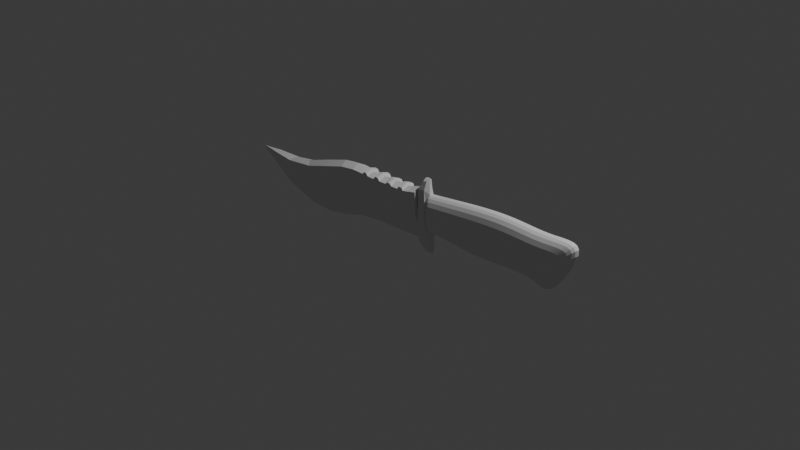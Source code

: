 # Source: 12_hunting_knife.blend  (saved by Blender 5.0.119; exported with 4.5.12 LTS)
import bpy
from mathutils import Matrix  # noqa: F401  (used for matrix-valued properties, if any)

bpy.ops.wm.read_factory_settings(use_empty=True)
scene = bpy.context.scene
scene.name = 'Scene'

# ---- collections
col_collection = bpy.data.collections.new('Collection'); scene.collection.children.link(col_collection)

# ---- world
world_world = bpy.data.worlds.new('World'); scene.world = world_world
world_world.use_nodes = True; world_world.node_tree.nodes.clear()
_N = world_world.node_tree.nodes; _L = world_world.node_tree.links
n0 = _N.new('ShaderNodeOutputWorld'); n0.name = 'World Output'; n0.location = (200, 100)
n1 = _N.new('ShaderNodeBackground'); n1.name = 'Background'; n1.location = (-200, 100)
n1.inputs[0].default_value = (0.05088, 0.05088, 0.05088, 1.0)
_L.new(n1.outputs[0], n0.inputs[0])
n0.is_active_output = True
world_world.color = (0.05088, 0.05088, 0.05088)
world_world.sun_shadow_jitter_overblur = 0.0

# ---- cameras
cam_camera = bpy.data.cameras.new('Camera')
cam_camera.clip_end = 100.0
cam_camera.ortho_scale = 7.314

# ---- lights
light_light = bpy.data.lights.new('Light', 'POINT')
light_light.energy = 1000.0
light_light.shadow_soft_size = 0.1

# ---- meshes
me_cube_002 = bpy.data.meshes.new('Cube.002')
me_cube_002.from_pydata([(0.479, -0.111, 0.3633), (0.7296, -0.111, 0.3966), (0.9832, -0.111, 0.4329), (1.24, -0.111, 0.4633), (1.496, -0.111, 0.4763), (1.738, -0.111, 0.4647), (1.903, -0.1113, 0.4667), (2.079, -0.111, 0.4894), (2.223, -0.09492, 0.4636), (1.957, -0.07814, -0.004432), (1.825, -0.111, 0.07139), (1.732, -0.111, 0.08733), (1.563, -0.111, 0.09023), (1.364, -0.111, 0.07574), (1.169, -0.111, 0.05401), (0.9586, -0.111, 0.06125), (0.7311, -0.111, 0.07574), (0.4862, -0.111, 0.07864), (0.3979, 0.0, 0.4482), (0.6737, 0.0, 0.4849), (0.9527, 0.0, 0.5247), (1.235, 0.0, 0.5582), (1.517, 0.0, 0.5726), (1.783, 0.0, 0.5598), (1.965, 0.0, 0.5619), (2.158, 0.0, 0.5869), (2.394, 0.0, 0.5645), (2.025, 0.0, -0.09122), (1.879, 0.0, -0.007778), (1.777, 0.0, 0.00976), (1.59, 0.0, 0.01295), (1.372, 0.0, -0.002995), (1.157, 0.0, -0.02691), (0.9256, 0.0, -0.01894), (0.6753, 0.0, -0.002995), (0.4059, 0.0, 0.0001941), (0.4986, -0.111, 0.3659), (0.506, -0.111, 0.07841), (0.4194, 0.0, 0.4511), (0.4276, 0.0, -6.3e-05)], [], [(8, 7, 10, 9), (6, 11, 10, 7), (5, 12, 11, 6), (4, 13, 12, 5), (3, 14, 13, 4), (2, 15, 14, 3), (1, 16, 15, 2), (36, 37, 16, 1), (37, 17, 35, 39), (9, 10, 28, 27), (17, 0, 18, 35), (2, 3, 21, 20), (10, 11, 29, 28), (3, 4, 22, 21), (11, 12, 30, 29), (4, 5, 23, 22), (12, 13, 31, 30), (5, 6, 24, 23), (13, 14, 32, 31), (6, 7, 25, 24), (14, 15, 33, 32), (7, 8, 26, 25), (36, 1, 19, 38), (15, 16, 34, 33), (8, 9, 27, 26), (1, 2, 20, 19), (0, 36, 38, 18), (16, 37, 39, 34), (0, 17, 37, 36)])
_uv = me_cube_002.uv_layers.new(name='UVMap')
_uv.uv.foreach_set('vector', [0.0, 0.0, 0.0, 0.0, 0.0, 0.0, 0.0, 0.0, 0.0, 0.0, 0.0, 0.0, 0.0, 0.0, 0.0, 0.0, 0.0, 0.0, 0.0, 0.0, 0.0, 0.0, 0.0, 0.0, 0.0, 0.0, 0.0, 0.0, 0.0, 0.0, 0.0, 0.0, 0.0, 0.0, 0.0, 0.0, 0.0, 0.0, 0.0, 0.0, 0.0, 0.0, 0.0, 0.0, 0.0, 0.0, 0.0, 0.0, 0.0, 0.0, 0.0, 0.0, 0.0, 0.0, 0.0, 0.0, 0.0, 0.0, 0.0, 0.0, 0.0, 0.0, 0.0, 0.0, 0.0, 0.0, 0.0, 0.0, 0.0, 0.0, 0.0, 0.0, 0.0, 0.0, 0.0, 0.0, 0.0, 0.0, 0.0, 0.0, 0.0, 0.0, 0.0, 0.0, 0.0, 0.0, 0.0, 0.0, 0.0, 0.0, 0.0, 0.0, 0.0, 0.0, 0.0, 0.0, 0.0, 0.0, 0.0, 0.0, 0.0, 0.0, 0.0, 0.0, 0.0, 0.0, 0.0, 0.0, 0.0, 0.0, 0.0, 0.0, 0.0, 0.0, 0.0, 0.0, 0.0, 0.0, 0.0, 0.0, 0.0, 0.0, 0.0, 0.0, 0.0, 0.0, 0.0, 0.0, 0.0, 0.0, 0.0, 0.0, 0.0, 0.0, 0.0, 0.0, 0.0, 0.0, 0.0, 0.0, 0.0, 0.0, 0.0, 0.0, 0.0, 0.0, 0.0, 0.0, 0.0, 0.0, 0.0, 0.0, 0.0, 0.0, 0.0, 0.0, 0.0, 0.0, 0.0, 0.0, 0.0, 0.0, 0.0, 0.0, 0.0, 0.0, 0.0, 0.0, 0.0, 0.0, 0.0, 0.0, 0.0, 0.0, 0.0, 0.0, 0.0, 0.0, 0.0, 0.0, 0.0, 0.0, 0.0, 0.0, 0.0, 0.0, 0.0, 0.0, 0.0, 0.0, 0.0, 0.0, 0.0, 0.0, 0.0, 0.0, 0.0, 0.0, 0.0, 0.0, 0.0, 0.0, 0.0, 0.0, 0.0, 0.0, 0.0, 0.0, 0.0, 0.0, 0.0, 0.0, 0.0, 0.0, 0.0, 0.0, 0.0, 0.0, 0.0, 0.0, 0.0, 0.0, 0.0, 0.0, 0.0, 0.0, 0.0, 0.0, 0.0, 0.0, 0.0, 0.0])
me_cube_002.update()
me_cube_004 = bpy.data.meshes.new('Cube.004')
me_cube_004.from_pydata([(0.332, -0.0672, 0.01894), (0.3371, -0.06288, 0.4612), (0.3064, -0.01701, 0.01894), (0.3153, -0.02141, 0.4612), (0.4373, -0.06765, 0.0278), (0.41, -0.056, 0.4664), (0.4685, -0.01746, 0.0278), (0.4603, -0.02178, 0.4293), (0.3825, -0.03968, 0.5527), (0.384, -0.01891, 0.5758), (0.4319, -0.008355, 0.5843), (0.4227, -0.03309, 0.5618), (0.3352, -0.02242, -0.09858), (0.3557, -0.06188, -0.09858), (0.4713, -0.01645, -0.1008), (0.4499, -0.0567, -0.09718), (0.4176, -0.02007, -0.2072), (0.4182, -0.03771, -0.1897), (0.4831, -0.01249, -0.2002), (0.4714, -0.03363, -0.1842), (0.3167, 0.0, 0.4592), (0.3078, 0.0, 0.01685), (0.4698, 0.0, 0.02571), (0.4617, 0.0, 0.4272), (0.3872, 0.0, 0.5837), (0.437, 0.0, 0.5903), (0.4721, 0.0, -0.09837), (0.3365, 0.0, -0.1007), (0.4907, 0.0, -0.2147), (0.4275, 0.0, -0.22)], [], [(0, 1, 3, 2), (12, 2, 21, 27), (6, 7, 5, 4), (4, 5, 1, 0), (6, 14, 26, 22), (3, 1, 8, 9), (10, 9, 8, 11), (1, 5, 11, 8), (3, 9, 24, 20), (5, 7, 10, 11), (14, 15, 19, 18), (0, 2, 12, 13), (6, 4, 15, 14), (4, 0, 13, 15), (16, 18, 19, 17), (13, 12, 16, 17), (15, 13, 17, 19), (16, 12, 27, 29), (18, 16, 29, 28), (10, 7, 23, 25), (14, 18, 28, 26), (7, 6, 22, 23), (9, 10, 25, 24), (2, 3, 20, 21)])
_uv = me_cube_004.uv_layers.new(name='UVMap')
_uv.uv.foreach_set('vector', [0.375, 0.0, 0.625, 0.0, 0.625, 0.25, 0.375, 0.25, 0.375, 0.25, 0.375, 0.25, 0.375, 0.25, 0.375, 0.25, 0.375, 0.5, 0.625, 0.5, 0.625, 0.75, 0.375, 0.75, 0.375, 0.75, 0.625, 0.75, 0.625, 1.0, 0.375, 1.0, 0.375, 0.5, 0.375, 0.5, 0.375, 0.5, 0.375, 0.5, 0.625, 0.25, 0.625, 0.0, 0.625, 0.0, 0.625, 0.25, 0.625, 0.5, 0.875, 0.5, 0.875, 0.75, 0.625, 0.75, 0.625, 1.0, 0.625, 0.75, 0.625, 0.75, 0.625, 1.0, 0.625, 0.25, 0.625, 0.25, 0.625, 0.25, 0.625, 0.25, 0.625, 0.75, 0.625, 0.5, 0.625, 0.5, 0.625, 0.75, 0.375, 0.5, 0.375, 0.75, 0.375, 0.75, 0.375, 0.5, 0.375, 0.0, 0.375, 0.25, 0.375, 0.25, 0.375, 0.0, 0.375, 0.5, 0.375, 0.75, 0.375, 0.75, 0.375, 0.5, 0.375, 0.75, 0.375, 1.0, 0.375, 1.0, 0.375, 0.75, 0.125, 0.5, 0.375, 0.5, 0.375, 0.75, 0.125, 0.75, 0.375, 0.0, 0.375, 0.25, 0.375, 0.25, 0.375, 0.0, 0.375, 0.75, 0.375, 1.0, 0.375, 1.0, 0.375, 0.75, 0.375, 0.25, 0.375, 0.25, 0.375, 0.25, 0.375, 0.25, 0.375, 0.5, 0.125, 0.5, 0.125, 0.5, 0.375, 0.5, 0.625, 0.5, 0.625, 0.5, 0.625, 0.5, 0.625, 0.5, 0.375, 0.5, 0.375, 0.5, 0.375, 0.5, 0.375, 0.5, 0.625, 0.5, 0.375, 0.5, 0.375, 0.5, 0.625, 0.5, 0.875, 0.5, 0.625, 0.5, 0.625, 0.5, 0.875, 0.5, 0.375, 0.25, 0.625, 0.25, 0.625, 0.25, 0.375, 0.25])
me_cube_004.update()
me_plane = bpy.data.meshes.new('Plane')
me_plane.from_pydata([(-2.026, 0.0, -0.002451), (-2.003, 0.0, 0.1464), (-1.995, -0.04962, 0.07737), (-1.983, -0.03739, 0.1457), (0.2454, -0.0817, 0.4074), (0.3066, -0.08183, 0.4206), (0.2314, -0.07497, 0.202), (0.3061, -0.07775, 0.1991), (0.1913, -0.07981, 0.3927), (0.1705, -0.07242, 0.2007), (0.1314, -0.07941, 0.3819), (0.1096, -0.07193, 0.1962), (-0.6043, -0.08522, 0.3783), (-0.6294, -0.07779, 0.125), (0.03275, -0.07248, 0.1906), (0.05518, -0.07993, 0.3758), (0.1191, -0.08092, 0.4086), (0.076, -0.08093, 0.4085), (-0.05382, -0.07297, 0.1875), (-0.03001, -0.08048, 0.3749), (-0.1411, -0.0732, 0.1871), (-0.1167, -0.08081, 0.3746), (-0.05306, -0.08099, 0.3974), (-0.08675, -0.08106, 0.399), (-0.2296, -0.0738, 0.1865), (-0.2058, -0.08134, 0.3718), (-0.3194, -0.07357, 0.1842), (-0.2968, -0.08101, 0.3689), (-0.2312, -0.08223, 0.4033), (-0.267, -0.08225, 0.4041), (-0.4059, -0.07212, 0.1788), (-0.3842, -0.07959, 0.3697), (-0.4754, -0.07176, 0.169), (-0.4547, -0.07944, 0.3731), (-0.4046, -0.08038, 0.3969), (-0.4392, -0.0805, 0.4014), (-0.5338, -0.07338, 0.1544), (-0.5129, -0.08115, 0.3749), (-0.7797, -0.09118, 0.3567), (-0.8002, -0.08269, 0.07202), (-1.03, -0.09144, 0.2824), (-1.036, -0.07927, 0.02505), (-1.329, -0.0829, 0.1908), (-1.313, -0.07361, 0.01362), (-1.687, -0.06602, 0.1394), (-1.723, -0.06181, 0.01235), (-2.133, -0.01112, 0.1432), (-2.124, -0.0244, 0.09733), (0.2471, 0.0, 0.4449), (0.3009, 0.0, 0.4614), (0.252, 0.0, -0.09929), (0.3244, 0.0, -0.09434), (0.1981, 0.0, 0.4275), (0.1942, 0.0, -0.1031), (0.1341, 0.0, 0.416), (0.1287, 0.0, -0.1072), (-0.6264, 0.0, 0.4111), (-0.6321, 0.0, -0.1803), (0.04417, 0.0, -0.1113), (0.05022, 0.0, 0.4117), (0.1127, 0.0, 0.4421), (0.07597, 0.0, 0.4409), (-0.04713, 0.0, -0.1142), (-0.04004, 0.0, 0.4114), (-0.135, 0.0, -0.1165), (-0.127, 0.0, 0.4089), (-0.06505, 0.0, 0.4304), (-0.09955, 0.0, 0.4304), (-0.2198, 0.0, -0.1201), (-0.2123, 0.0, 0.403), (-0.3091, 0.0, -0.1272), (-0.3032, 0.0, 0.3961), (-0.2361, 0.0, 0.4308), (-0.2725, 0.0, 0.4267), (-0.3977, 0.0, -0.1366), (-0.3934, 0.0, 0.3934), (-0.4728, 0.0, -0.1462), (-0.4694, 0.0, 0.3967), (-0.4163, 0.0, 0.4182), (-0.4478, 0.0, 0.4224), (-0.5351, 0.0, -0.1564), (-0.5315, 0.0, 0.4014), (-0.8109, 0.0, 0.3962), (-0.8202, 0.0, -0.2356), (-1.091, 0.0, 0.3114), (-1.092, 0.0, -0.291), (-1.428, 0.0, 0.202), (-1.404, 0.0, -0.2782), (-1.702, 0.0, 0.1463), (-1.774, 0.0, -0.1632), (-2.214, 0.0, 0.1465), (-2.202, 0.0, 0.1095)], [], [(5, 49, 51, 7), (3, 2, 47, 46), (4, 5, 7, 6), (4, 6, 9, 8), (8, 9, 11, 10), (37, 36, 13, 12), (10, 15, 17, 16), (10, 11, 14, 15), (15, 14, 18, 19), (19, 21, 23, 22), (19, 18, 20, 21), (21, 20, 24, 25), (25, 27, 29, 28), (25, 24, 26, 27), (27, 26, 30, 31), (31, 33, 35, 34), (31, 30, 32, 33), (33, 32, 36, 37), (12, 13, 39, 38), (38, 39, 41, 40), (40, 41, 43, 42), (42, 43, 45, 44), (7, 51, 50, 6), (24, 68, 70, 26), (41, 85, 87, 43), (16, 60, 54, 10), (34, 78, 75, 31), (6, 50, 53, 9), (43, 87, 89, 45), (15, 59, 61, 17), (33, 77, 79, 35), (31, 75, 71, 27), (14, 58, 62, 18), (32, 76, 80, 36), (8, 52, 48, 4), (29, 73, 72, 28), (44, 88, 86, 42), (18, 62, 64, 20), (12, 56, 81, 37), (9, 53, 55, 11), (3, 1, 88, 44), (38, 82, 56, 12), (28, 72, 69, 25), (10, 54, 52, 8), (27, 71, 73, 29), (25, 69, 65, 21), (36, 80, 57, 13), (26, 70, 74, 30), (23, 67, 66, 22), (13, 57, 83, 39), (30, 74, 76, 32), (47, 91, 90, 46), (40, 84, 82, 38), (11, 55, 58, 14), (2, 0, 91, 47), (22, 66, 63, 19), (21, 65, 67, 23), (39, 83, 85, 41), (19, 63, 59, 15), (37, 81, 77, 33), (20, 64, 68, 24), (42, 86, 84, 40), (17, 61, 60, 16), (35, 79, 78, 34), (45, 89, 0, 2), (44, 45, 2, 3), (46, 90, 1, 3), (4, 48, 49, 5)])
_uv = me_plane.uv_layers.new(name='UVMap')
_uv.uv.foreach_set('vector', [1.0, 0.0, 1.0, 0.0, 1.0, 1.0, 1.0, 1.0, 0.0, 0.0, 0.0, 1.0, 0.0, 1.0, 0.0, 0.0, 0.0, 0.0, 1.0, 0.0, 1.0, 1.0, 0.0, 1.0, 0.0, 0.0, 0.0, 1.0, 0.0, 1.0, 0.0, 0.0, 0.0, 0.0, 0.0, 1.0, 0.0, 1.0, 0.0, 0.0, 0.0, 0.0, 0.0, 1.0, 0.0, 1.0, 0.0, 0.0, 0.0, 0.0, 0.0, 0.0, 0.0, 0.0, 0.0, 0.0, 0.0, 0.0, 0.0, 1.0, 0.0, 1.0, 0.0, 0.0, 0.0, 0.0, 0.0, 1.0, 0.0, 1.0, 0.0, 0.0, 0.0, 0.0, 0.0, 0.0, 0.0, 0.0, 0.0, 0.0, 0.0, 0.0, 0.0, 1.0, 0.0, 1.0, 0.0, 0.0, 0.0, 0.0, 0.0, 1.0, 0.0, 1.0, 0.0, 0.0, 0.0, 0.0, 0.0, 0.0, 0.0, 0.0, 0.0, 0.0, 0.0, 0.0, 0.0, 1.0, 0.0, 1.0, 0.0, 0.0, 0.0, 0.0, 0.0, 1.0, 0.0, 1.0, 0.0, 0.0, 0.0, 0.0, 0.0, 0.0, 0.0, 0.0, 0.0, 0.0, 0.0, 0.0, 0.0, 1.0, 0.0, 1.0, 0.0, 0.0, 0.0, 0.0, 0.0, 1.0, 0.0, 1.0, 0.0, 0.0, 0.0, 0.0, 0.0, 1.0, 0.0, 1.0, 0.0, 0.0, 0.0, 0.0, 0.0, 1.0, 0.0, 1.0, 0.0, 0.0, 0.0, 0.0, 0.0, 1.0, 0.0, 1.0, 0.0, 0.0, 0.0, 0.0, 0.0, 1.0, 0.0, 1.0, 0.0, 0.0, 1.0, 1.0, 1.0, 1.0, 0.0, 1.0, 0.0, 1.0, 0.0, 1.0, 0.0, 1.0, 0.0, 1.0, 0.0, 1.0, 0.0, 1.0, 0.0, 1.0, 0.0, 1.0, 0.0, 1.0, 0.0, 0.0, 0.0, 0.0, 0.0, 0.0, 0.0, 0.0, 0.0, 0.0, 0.0, 0.0, 0.0, 0.0, 0.0, 0.0, 0.0, 1.0, 0.0, 1.0, 0.0, 1.0, 0.0, 1.0, 0.0, 1.0, 0.0, 1.0, 0.0, 1.0, 0.0, 1.0, 0.0, 0.0, 0.0, 0.0, 0.0, 0.0, 0.0, 0.0, 0.0, 0.0, 0.0, 0.0, 0.0, 0.0, 0.0, 0.0, 0.0, 0.0, 0.0, 0.0, 0.0, 0.0, 0.0, 0.0, 0.0, 1.0, 0.0, 1.0, 0.0, 1.0, 0.0, 1.0, 0.0, 1.0, 0.0, 1.0, 0.0, 1.0, 0.0, 1.0, 0.0, 0.0, 0.0, 0.0, 0.0, 0.0, 0.0, 0.0, 0.0, 0.0, 0.0, 0.0, 0.0, 0.0, 0.0, 0.0, 0.0, 0.0, 0.0, 0.0, 0.0, 0.0, 0.0, 0.0, 0.0, 1.0, 0.0, 1.0, 0.0, 1.0, 0.0, 1.0, 0.0, 0.0, 0.0, 0.0, 0.0, 0.0, 0.0, 0.0, 0.0, 1.0, 0.0, 1.0, 0.0, 1.0, 0.0, 1.0, 0.0, 0.0, 0.0, 0.0, 0.0, 0.0, 0.0, 0.0, 0.0, 0.0, 0.0, 0.0, 0.0, 0.0, 0.0, 0.0, 0.0, 0.0, 0.0, 0.0, 0.0, 0.0, 0.0, 0.0, 0.0, 0.0, 0.0, 0.0, 0.0, 0.0, 0.0, 0.0, 0.0, 0.0, 0.0, 0.0, 0.0, 0.0, 0.0, 0.0, 0.0, 0.0, 0.0, 0.0, 0.0, 0.0, 0.0, 0.0, 0.0, 1.0, 0.0, 1.0, 0.0, 1.0, 0.0, 1.0, 0.0, 1.0, 0.0, 1.0, 0.0, 1.0, 0.0, 1.0, 0.0, 0.0, 0.0, 0.0, 0.0, 0.0, 0.0, 0.0, 0.0, 1.0, 0.0, 1.0, 0.0, 1.0, 0.0, 1.0, 0.0, 1.0, 0.0, 1.0, 0.0, 1.0, 0.0, 1.0, 0.0, 1.0, 0.0, 1.0, 0.0, 0.0, 0.0, 0.0, 0.0, 0.0, 0.0, 0.0, 0.0, 0.0, 0.0, 0.0, 0.0, 1.0, 0.0, 1.0, 0.0, 1.0, 0.0, 1.0, 0.0, 1.0, 0.0, 1.0, 0.0, 1.0, 0.0, 1.0, 0.0, 0.0, 0.0, 0.0, 0.0, 0.0, 0.0, 0.0, 0.0, 0.0, 0.0, 0.0, 0.0, 0.0, 0.0, 0.0, 0.0, 1.0, 0.0, 1.0, 0.0, 1.0, 0.0, 1.0, 0.0, 0.0, 0.0, 0.0, 0.0, 0.0, 0.0, 0.0, 0.0, 0.0, 0.0, 0.0, 0.0, 0.0, 0.0, 0.0, 0.0, 1.0, 0.0, 1.0, 0.0, 1.0, 0.0, 1.0, 0.0, 0.0, 0.0, 0.0, 0.0, 0.0, 0.0, 0.0, 0.0, 0.0, 0.0, 0.0, 0.0, 0.0, 0.0, 0.0, 0.0, 0.0, 0.0, 0.0, 0.0, 0.0, 0.0, 0.0, 0.0, 1.0, 0.0, 1.0, 0.0, 1.0, 0.0, 1.0, 0.0, 0.0, 0.0, 1.0, 0.0, 1.0, 0.0, 0.0, 0.0, 0.0, 0.0, 0.0, 0.0, 0.0, 0.0, 0.0, 0.0, 0.0, 0.0, 0.0, 1.0, 0.0, 1.0, 0.0])
me_plane.update()

# ---- objects
ob_light = bpy.data.objects.new('Light', light_light)
ob_camera = bpy.data.objects.new('Camera', cam_camera)
ob_empty = bpy.data.objects.new('Empty', None)
ob_handle = bpy.data.objects.new('handle', me_cube_002)
ob_metal_holder = bpy.data.objects.new('metal_holder', me_cube_004)
ob_plane = bpy.data.objects.new('Plane', me_plane)

# ---- transforms, parenting, visibility, modifiers, constraints
ob_light.location = (4.076, 1.005, 5.904)
ob_light.rotation_euler = (0.6503, 0.05522, 1.866)
ob_light.lock_rotations_4d = False
ob_light.empty_display_type = 'ARROWS'
ob_light.color = (0.0, 0.0, 0.0, 0.0)
ob_light.lineart.crease_threshold = 0.0
ob_camera.location = (7.359, -6.926, 4.958)
ob_camera.rotation_euler = (1.109, 0.0, 0.8149)
ob_camera.lock_rotations_4d = False
ob_camera.empty_display_type = 'ARROWS'
ob_camera.color = (0.0, 0.0, 0.0, 0.0)
ob_camera.display_type = 'WIRE'
ob_camera.lineart.crease_threshold = 0.0
ob_empty.location = (0.0, 0.0, 0.0)
ob_empty.rotation_euler = (1.571, -0.0, 0.0)
ob_empty.empty_display_type = 'IMAGE'
ob_empty.empty_display_size = 5.0
ob_handle.location = (0.0, 0.0, 0.0)
_m = ob_handle.modifiers.new('Mirror', 'MIRROR')
_m.use_axis = (False, True, False)
_m.use_clip = True
_m = ob_handle.modifiers.new('Subdivision', 'SUBSURF')
_m.show_only_control_edges = False
ob_metal_holder.location = (0.0, 0.0, 0.0)
_m = ob_metal_holder.modifiers.new('Mirror', 'MIRROR')
_m.use_axis = (False, True, False)
_m.use_clip = True
ob_plane.location = (0.0, 0.0, 0.0)
_m = ob_plane.modifiers.new('Mirror', 'MIRROR')
_m.use_axis = (False, True, False)
_m.use_clip = True

# ---- collection membership
col_collection.objects.link(ob_light)
col_collection.objects.link(ob_camera)
col_collection.objects.link(ob_empty)
col_collection.objects.link(ob_handle)
col_collection.objects.link(ob_metal_holder)
col_collection.objects.link(ob_plane)

# ---- scene / render settings (as saved in the file)
scene.camera = ob_camera
scene.frame_start = 1; scene.frame_end = 250; scene.frame_set(0)
scene.render.engine = 'BLENDER_EEVEE_NEXT'
scene.render.bake_bias = 0.0
scene.render.bake_samples = 0
scene.cycles.sampling_pattern = 'TABULATED_SOBOL'
scene.eevee.use_volume_custom_range = False
bpy.context.view_layer.update()
